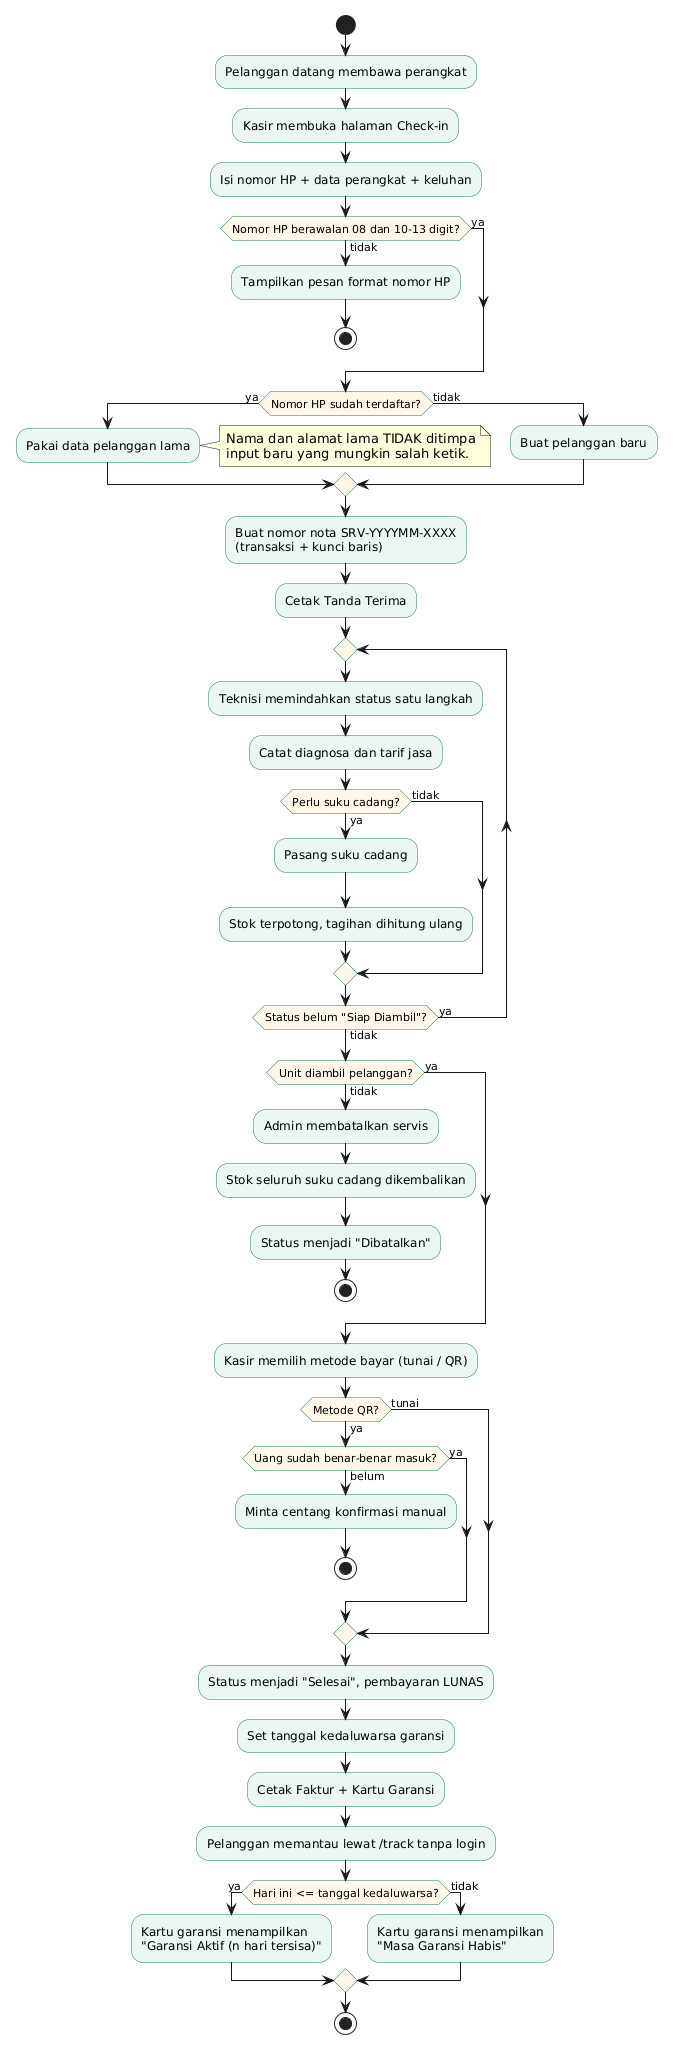

The diagram above was rendered by PlantUML. Its source (embedded in the PNG):
@startuml
' ==============================================================
'  DIAGRAM AKTIVITAS - CHECK-IN SAMPAI GARANSI AKTIF
'  Sumber: ServiceOrderController, ServiceOrder::getWarrantyInfoAttribute()
' ==============================================================
skinparam activityBackgroundColor #EDF7F1
skinparam activityBorderColor #1E7A5C
skinparam activityDiamondBackgroundColor #FFF7E8

start
:Pelanggan datang membawa perangkat;
:Kasir membuka halaman Check-in;
:Isi nomor HP + data perangkat + keluhan;

if (Nomor HP berawalan 08 dan 10-13 digit?) then (tidak)
  :Tampilkan pesan format nomor HP;
  stop
else (ya)
endif

if (Nomor HP sudah terdaftar?) then (ya)
  :Pakai data pelanggan lama;
  note right
    Nama dan alamat lama TIDAK ditimpa
    input baru yang mungkin salah ketik.
  end note
else (tidak)
  :Buat pelanggan baru;
endif

:Buat nomor nota SRV-YYYYMM-XXXX
(transaksi + kunci baris);
:Cetak Tanda Terima;

repeat
  :Teknisi memindahkan status satu langkah;
  :Catat diagnosa dan tarif jasa;
  if (Perlu suku cadang?) then (ya)
    :Pasang suku cadang;
    :Stok terpotong, tagihan dihitung ulang;
  else (tidak)
  endif
repeat while (Status belum "Siap Diambil"?) is (ya) not (tidak)

if (Unit diambil pelanggan?) then (tidak)
  :Admin membatalkan servis;
  :Stok seluruh suku cadang dikembalikan;
  :Status menjadi "Dibatalkan";
  stop
else (ya)
endif

:Kasir memilih metode bayar (tunai / QR);
if (Metode QR?) then (ya)
  if (Uang sudah benar-benar masuk?) then (belum)
    :Minta centang konfirmasi manual;
    stop
  else (ya)
  endif
else (tunai)
endif

:Status menjadi "Selesai", pembayaran LUNAS;
:Set tanggal kedaluwarsa garansi;
:Cetak Faktur + Kartu Garansi;
:Pelanggan memantau lewat /track tanpa login;

if (Hari ini <= tanggal kedaluwarsa?) then (ya)
  :Kartu garansi menampilkan
  "Garansi Aktif (n hari tersisa)";
else (tidak)
  :Kartu garansi menampilkan
  "Masa Garansi Habis";
endif

stop
@enduml